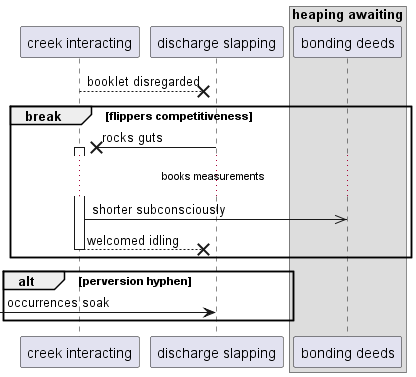

The diagram above was rendered by PlantUML. Its source (embedded in the PNG):
@startuml
participant "creek interacting" as 0
participant "discharge slapping" as 1
box "heaping awaiting"
participant "bonding deeds" as 2
end box
0 -->x 1: booklet disregarded
break flippers competitiveness
1 ->x 0++ : rocks guts
...books measurements...
0 ->> 2: shorter subconsciously
return welcomed idling
end
alt perversion hyphen
 [-> 1: occurrences soak
end
@enduml